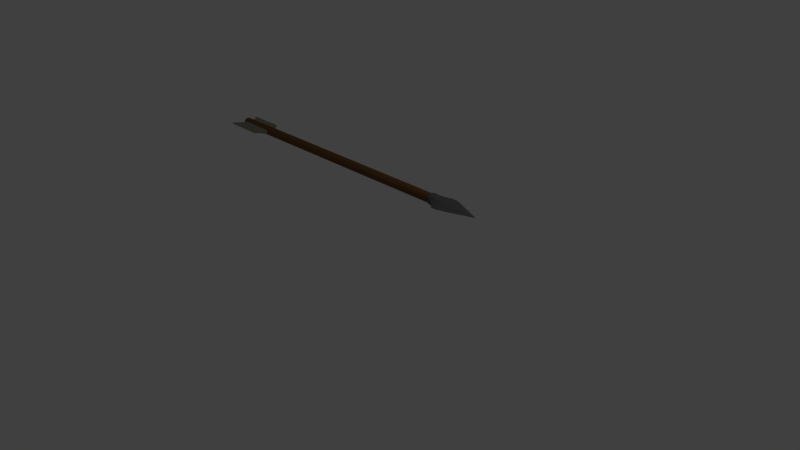 # Source: arrow.blend  (saved by Blender 2.77.0; exported with 4.5.12 LTS)
import bpy
from mathutils import Matrix  # noqa: F401  (used for matrix-valued properties, if any)

bpy.ops.wm.read_factory_settings(use_empty=True)
scene = bpy.context.scene
scene.name = 'Scene'

# ---- collections
col_collection_1 = bpy.data.collections.new('Collection 1'); scene.collection.children.link(col_collection_1)

# ---- materials (node trees are filled in below, after node groups)
mat_material_001 = bpy.data.materials.new('Material.001')
mat_material_001.alpha_threshold = 0.0
mat_material_001.roughness = 0.5
mat_try = bpy.data.materials.new('try')
mat_try.alpha_threshold = 0.0
mat_try.diffuse_color = (0.2441, 0.2633, 0.2397, 1.0)
mat_try.specular_color = (0.0331, 0.0331, 0.0331)
mat_try.roughness = 0.5
mat_body = bpy.data.materials.new('body')
mat_body.alpha_threshold = 0.0
mat_body.diffuse_color = (0.1373, 0.05886, 0.03496, 1.0)
mat_body.specular_color = (0.03106, 0.03106, 0.03106)
mat_body.roughness = 0.5
mat_metal = bpy.data.materials.new('metal')
mat_metal.alpha_threshold = 0.0
mat_metal.diffuse_color = (0.3854, 0.3891, 0.3929, 1.0)
mat_metal.specular_color = (0.0291, 0.0291, 0.0291)
mat_metal.roughness = 0.5

# ---- material node trees
mat_material_001.use_nodes = True; mat_material_001.node_tree.nodes.clear()
_N = mat_material_001.node_tree.nodes; _L = mat_material_001.node_tree.links
n0 = _N.new('ShaderNodeOutputMaterial'); n0.name = 'Material Output'; n0.location = (300, 300)
n1 = _N.new('ShaderNodeBsdfDiffuse'); n1.name = 'Diffuse BSDF'; n1.location = (10, 300)
_L.new(n1.outputs[0], n0.inputs[0])
n0.is_active_output = True
mat_try.use_nodes = True; mat_try.node_tree.nodes.clear()
_N = mat_try.node_tree.nodes; _L = mat_try.node_tree.links
n0 = _N.new('ShaderNodeOutputMaterial'); n0.name = 'Material Output'; n0.location = (300, 300)
n1 = _N.new('ShaderNodeBsdfDiffuse'); n1.name = 'Diffuse BSDF'; n1.location = (10, 300)
n1.inputs[0].default_value = (0.2521, 0.2633, 0.1882, 1.0)
_L.new(n1.outputs[0], n0.inputs[0])
n0.is_active_output = True
mat_body.use_nodes = True; mat_body.node_tree.nodes.clear()
_N = mat_body.node_tree.nodes; _L = mat_body.node_tree.links
n0 = _N.new('ShaderNodeOutputMaterial'); n0.name = 'Material Output'; n0.location = (300, 300)
n1 = _N.new('ShaderNodeBsdfDiffuse'); n1.name = 'Diffuse BSDF'; n1.location = (10, 300)
n1.inputs[0].default_value = (0.1758, 0.08628, 0.03232, 1.0)
_L.new(n1.outputs[0], n0.inputs[0])
n0.is_active_output = True
mat_metal.use_nodes = True; mat_metal.node_tree.nodes.clear()
_N = mat_metal.node_tree.nodes; _L = mat_metal.node_tree.links
n0 = _N.new('ShaderNodeOutputMaterial'); n0.name = 'Material Output'; n0.location = (300, 300)
n1 = _N.new('ShaderNodeBsdfDiffuse'); n1.name = 'Diffuse BSDF'; n1.location = (10, 300)
n1.inputs[0].default_value = (0.1317, 0.1312, 0.1398, 1.0)
_L.new(n1.outputs[0], n0.inputs[0])
n0.is_active_output = True

# ---- world
world_world = bpy.data.worlds.new('World'); scene.world = world_world
world_world.color = (0.05088, 0.05088, 0.05088)
world_world.use_sun_shadow = False
world_world.sun_shadow_jitter_overblur = 0.0
world_world.cycles.sampling_method = 'MANUAL'

# ---- cameras
cam_camera = bpy.data.cameras.new('Camera')
cam_camera.clip_end = 100.0
cam_camera.lens = 35.0
cam_camera.sensor_width = 32.0
cam_camera.sensor_height = 18.0
cam_camera.ortho_scale = 7.314
cam_camera.dof.focus_distance = 0.0

# ---- lights
light_lamp = bpy.data.lights.new('Lamp', 'POINT')
light_lamp.transmission_factor = 0.0
light_lamp.cutoff_distance = 30.0
light_lamp.energy = 100.0
light_lamp.shadow_buffer_clip_start = 1.001
light_lamp.shadow_soft_size = 0.1
light_lamp.shadow_maximum_resolution = 0.006
light_lamp.use_absolute_resolution = True

# ---- meshes
me_cylinder = bpy.data.meshes.new('Cylinder')
me_cylinder.from_pydata([(-0.0999, 1.0, 7.771), (0.04813, 1.0, 69.11), (0.4001, 0.866, 7.771), (0.5481, 0.866, 69.11), (0.7661, 0.5, 7.771), (0.9142, 0.5, 69.11), (0.9001, -1.193e-06, 7.771), (1.048, -9.165e-06, 69.11), (0.7661, -0.5, 7.771), (0.9142, -0.5, 69.11), (0.4001, -0.866, 7.771), (0.5481, -0.866, 69.11), (-0.0999, -1.0, 7.771), (0.04813, -1.0, 69.11), (-0.5999, -0.866, 7.771), (-0.4519, -0.866, 69.11), (-0.9659, -0.5, 7.771), (-0.8179, -0.5, 69.11), (-1.1, -1.614e-06, 7.771), (-0.9519, -9.586e-06, 69.11), (-0.9659, 0.5, 7.771), (-0.8179, 0.5, 69.11), (-0.5999, 0.866, 7.771), (-0.4519, 0.866, 69.11), (0.07783, 1.233, 72.54), (0.02604, 1.233, 68.74), (-0.5385, 1.068, 72.55), (-0.5903, 1.068, 68.75), (-0.4369, 0.6165, 72.56), (-1.042, 0.6165, 68.76), (-0.6021, -1.243e-05, 72.56), (-1.207, -1.151e-05, 68.76), (-0.4369, -0.6165, 72.56), (-1.042, -0.6165, 68.76), (-0.5385, -1.068, 72.55), (-0.5903, -1.068, 68.75), (0.07783, -1.233, 72.54), (0.02604, -1.233, 68.74), (0.6942, -1.068, 72.53), (0.6424, -1.068, 68.73), (0.7207, -0.6165, 72.52), (1.094, -0.6165, 68.72), (0.7588, -1.279e-05, 72.52), (1.259, -1.202e-05, 68.72), (0.7207, 0.6165, 72.52), (1.094, 0.6165, 68.72), (0.6942, 1.068, 72.53), (0.6424, 1.068, 68.73), (0.07837, 2.858, 72.75), (-0.5019, 1.686, 72.56), (-0.8691, 0.9733, 72.57), (-0.8775, -1.235e-05, 72.58), (-0.8691, -0.9733, 72.57), (-0.5019, -1.686, 72.56), (0.07837, -2.858, 72.75), (0.6485, -1.686, 72.52), (1.088, -0.9733, 72.51), (1.098, -1.29e-05, 72.5), (1.088, 0.9733, 72.51), (0.6485, 1.686, 72.52), (0.2198, 0.08592, 79.76), (0.1768, 0.0744, 79.76), (0.1829, -0.01718, 79.76), (0.1797, -0.02888, 79.76), (0.1829, -0.04058, 79.76), (0.1914, -0.04915, 79.76), (0.2031, -0.05228, 79.76), (0.2148, -0.04915, 79.76), (0.2234, -0.04058, 79.76), (0.3057, -1.272e-05, 79.76), (0.2942, 0.04295, 79.76), (0.2628, 0.0744, 79.76), (0.07502, 2.858, 71.41), (-0.5041, 1.686, 71.65), (-0.8714, 0.9733, 71.66), (-0.8798, -1.223e-05, 71.66), (-0.8714, -0.9733, 71.66), (-0.5041, -1.686, 71.65), (0.07502, -2.858, 71.41), (0.6462, -1.686, 71.61), (1.085, -0.9733, 71.6), (1.096, -1.278e-05, 71.59), (1.085, 0.9733, 71.6), (0.6462, 1.686, 71.61), (0.0697, 1.095, 69.28), (-0.4779, 0.9487, 69.29), (-0.8788, 0.5477, 69.3), (-1.026, -1.198e-05, 69.3), (-0.8788, -0.5477, 69.3), (-0.4779, -0.9487, 69.29), (0.0697, -1.095, 69.28), (0.6173, -0.9487, 69.27), (1.018, -0.5477, 69.26), (1.165, -1.243e-05, 69.26), (0.9879, 0.5477, 69.26), (0.5528, 0.9487, 69.27), (0.1356, 3.117, 6.651), (0.03058, -3.095, 6.648), (-0.3466, 3.125, 6.655), (-0.4452, -3.087, 6.652), (0.1968, 3.112, 14.76), (0.09179, -3.1, 14.76), (-0.2854, 3.119, 14.77), (-0.384, -3.093, 14.76), (0.2481, 1.761, 8.035), (0.3655, 0.6264, 8.815), (0.3451, -0.616, 8.815), (0.1526, -1.744, 8.034), (-0.5041, -1.734, 8.039), (-0.6456, -0.5998, 8.822), (-0.6252, 0.6426, 8.823), (-0.4846, 1.773, 8.041), (-0.4444, -1.739, 15.96), (-0.583, -0.605, 17.12), (-0.5626, 0.6374, 17.12), (-0.4249, 1.768, 15.96), (0.2124, -1.749, 15.95), (0.4077, -0.6212, 17.11), (0.4281, 0.6212, 17.11), (0.3078, 1.756, 15.96), (-0.2161, -3.47, 6.31), (-0.102, 3.468, 6.366), (-0.1551, -3.476, 14.39), (-0.04142, 3.463, 14.39), (-0.116, -1.744, 15.96), (-0.08763, -0.6131, 17.12), (-0.06727, 0.6293, 17.12), (-0.05853, 1.762, 15.96), (-0.1757, -1.739, 8.036), (-0.1502, -0.6079, 8.818), (-0.1299, 0.6345, 8.819), (-0.1183, 1.767, 8.038), (-0.4305, -2.996, 7.466), (-0.4322, -3.088, 8.371), (-0.4172, -3.001, 9.269), (-0.4081, -2.978, 10.19), (-0.4118, -3.09, 11.07), (-0.405, -3.091, 11.98), (-0.3911, -3.014, 12.87), (-0.3914, -3.092, 13.78), (-0.2928, 3.12, 13.78), (-0.2949, 3.043, 12.88), (-0.3064, 3.121, 11.98), (-0.3065, 3.009, 11.06), (-0.32, 3.122, 10.18), (-0.3214, 3.034, 9.272), (-0.3336, 3.124, 8.374), (-0.3348, 3.032, 7.469), (0.08436, -3.1, 13.77), (0.07288, -3.022, 12.87), (0.07075, -3.099, 11.97), (0.06395, -3.098, 11.07), (0.05048, -2.985, 10.18), (0.04498, -3.008, 9.265), (0.04355, -3.096, 8.367), (0.03118, -3.004, 7.463), (0.133, 3.024, 7.466), (0.1485, 3.116, 8.37), (0.147, 3.026, 9.268), (0.1621, 3.114, 10.17), (0.1582, 3.002, 11.05), (0.1757, 3.113, 11.98), (0.1752, 3.035, 12.87), (0.1893, 3.112, 13.78), (0.1587, -1.745, 8.832), (0.1653, -1.745, 9.712), (0.1719, -1.746, 10.59), (0.1786, -1.746, 11.47), (0.1852, -1.747, 12.35), (0.1919, -1.748, 13.23), (0.1985, -1.748, 14.11), (0.2051, -1.749, 14.99), (0.3514, -0.6165, 9.651), (0.3584, -0.6171, 10.57), (0.3653, -0.6177, 11.49), (0.3723, -0.6183, 12.42), (0.3792, -0.6189, 13.34), (0.3862, -0.6194, 14.26), (0.3932, -0.62, 15.18), (0.4001, -0.6206, 16.1), (0.3718, 0.6259, 9.652), (0.3787, 0.6253, 10.57), (0.3857, 0.6247, 11.5), (0.3927, 0.6241, 12.42), (0.3996, 0.6235, 13.34), (0.4066, 0.623, 14.26), (0.4135, 0.6224, 15.18), (0.4205, 0.6218, 16.1), (0.2541, 1.76, 8.834), (0.2607, 1.76, 9.714), (0.2674, 1.759, 10.59), (0.274, 1.759, 11.47), (0.2806, 1.758, 12.35), (0.2873, 1.757, 13.23), (0.2939, 1.757, 14.11), (0.3006, 1.756, 14.99), (-0.4516, -1.738, 15.0), (-0.4582, -1.737, 14.12), (-0.4649, -1.737, 13.24), (-0.4715, -1.736, 12.36), (-0.4782, -1.736, 11.48), (-0.4848, -1.735, 10.6), (-0.4915, -1.735, 9.717), (-0.5143, -1.761, 8.823), (-0.5906, -0.6044, 16.11), (-0.5975, -0.6038, 15.19), (-0.6045, -0.6032, 14.27), (-0.6115, -0.6026, 13.35), (-0.6184, -0.602, 12.42), (-0.6254, -0.6015, 11.5), (-0.6323, -0.6009, 10.58), (-0.6393, -0.6003, 9.659), (-0.5702, 0.638, 16.11), (-0.5772, 0.6386, 15.19), (-0.5841, 0.6392, 14.27), (-0.5911, 0.6398, 13.35), (-0.5981, 0.6404, 12.42), (-0.605, 0.6409, 11.5), (-0.612, 0.6415, 10.58), (-0.6189, 0.6421, 9.659), (-0.4321, 1.768, 15.0), (-0.4388, 1.769, 14.12), (-0.4454, 1.77, 13.24), (-0.4521, 1.77, 12.36), (-0.4587, 1.771, 11.48), (-0.4653, 1.771, 10.6), (-0.472, 1.772, 9.719), (-0.4786, 1.772, 8.839), (-0.1625, -3.475, 13.41), (-0.1678, -3.388, 12.52), (-0.1761, -3.474, 11.62), (-0.1828, -3.473, 10.72), (-0.1874, -3.347, 9.845), (-0.1947, -3.373, 8.928), (-0.2032, -3.471, 8.023), (-0.2082, -3.368, 7.132), (-0.09752, 3.365, 7.181), (-0.08915, 3.467, 8.067), (-0.084, 3.368, 8.965), (-0.07569, 3.466, 9.851), (-0.07107, 3.34, 10.73), (-0.06223, 3.465, 11.63), (-0.05687, 3.378, 12.53), (-0.04877, 3.464, 13.42)], [], [(0, 1, 3, 2), (2, 3, 5, 4), (4, 5, 7, 6), (6, 7, 9, 8), (8, 9, 11, 10), (10, 11, 13, 12), (12, 13, 15, 14), (14, 15, 17, 16), (16, 17, 19, 18), (18, 19, 21, 20), (3, 1, 23, 21, 19, 17, 15, 13, 11, 9, 7, 5), (20, 21, 23, 22), (22, 23, 1, 0), (0, 2, 4, 6, 8, 10, 12, 14, 16, 18, 20, 22), (24, 25, 27, 26), (26, 27, 29, 28), (28, 29, 31, 30), (30, 31, 33, 32), (32, 33, 35, 34), (34, 35, 37, 36), (36, 37, 39, 38), (38, 39, 41, 40), (40, 41, 43, 42), (42, 43, 45, 44), (27, 25, 47, 45, 43, 41, 39, 37, 35, 33, 31, 29), (44, 45, 47, 46), (46, 47, 25, 24), (40, 42, 57, 56), (54, 55, 67, 66), (38, 40, 56, 55), (36, 38, 55, 54), (34, 36, 54, 53), (32, 34, 53, 52), (30, 32, 52, 51), (46, 24, 48, 59), (24, 26, 49, 48), (28, 30, 51, 50), (44, 46, 59, 58), (26, 28, 50, 49), (42, 44, 58, 57), (60, 61, 62, 63, 64, 65, 66, 67, 68, 69, 70, 71), (51, 52, 64, 63), (58, 59, 71, 70), (48, 49, 61, 60), (55, 56, 68, 67), (52, 53, 65, 64), (59, 48, 60, 71), (49, 50, 62, 61), (56, 57, 69, 68), (53, 54, 66, 65), (50, 51, 63, 62), (57, 58, 70, 69), (54, 55, 79, 78), (52, 51, 75, 76), (59, 58, 82, 83), (49, 48, 72, 73), (56, 55, 79, 80), (53, 52, 76, 77), (48, 59, 83, 72), (50, 49, 73, 74), (57, 56, 80, 81), (54, 53, 77, 78), (51, 50, 74, 75), (58, 57, 81, 82), (82, 81, 93, 94), (78, 79, 91, 90), (76, 75, 87, 88), (83, 82, 94, 95), (73, 72, 84, 85), (80, 79, 91, 92), (77, 76, 88, 89), (72, 83, 95, 84), (74, 73, 85, 86), (81, 80, 92, 93), (78, 77, 89, 90), (75, 74, 86, 87), (131, 111, 98, 121), (220, 115, 102, 140), (127, 119, 100, 123), (188, 104, 96, 156), (243, 140, 102, 123), (235, 132, 99, 120), (155, 97, 107, 164), (164, 107, 106, 172), (172, 106, 105, 180), (180, 105, 104, 188), (122, 101, 116, 124), (124, 116, 117, 125), (125, 117, 118, 126), (126, 118, 119, 127), (139, 103, 112, 196), (196, 112, 113, 204), (204, 113, 114, 212), (212, 114, 115, 220), (120, 99, 108, 128), (128, 108, 109, 129), (129, 109, 110, 130), (130, 110, 111, 131), (105, 130, 131, 104), (106, 129, 130, 105), (107, 128, 129, 106), (97, 120, 128, 107), (114, 126, 127, 115), (113, 125, 126, 114), (112, 124, 125, 113), (103, 122, 124, 112), (155, 235, 120, 97), (163, 243, 123, 100), (115, 127, 123, 102), (104, 131, 121, 96), (96, 121, 236, 156), (156, 236, 237, 157), (157, 237, 238, 158), (158, 238, 239, 159), (159, 239, 240, 160), (160, 240, 241, 161), (161, 241, 242, 162), (162, 242, 243, 163), (101, 122, 228, 148), (148, 228, 229, 149), (149, 229, 230, 150), (150, 230, 231, 151), (151, 231, 232, 152), (152, 232, 233, 153), (153, 233, 234, 154), (154, 234, 235, 155), (110, 219, 227, 111), (219, 218, 226, 227), (218, 217, 225, 226), (217, 216, 224, 225), (216, 215, 223, 224), (215, 214, 222, 223), (214, 213, 221, 222), (213, 212, 220, 221), (109, 211, 219, 110), (211, 210, 218, 219), (210, 209, 217, 218), (209, 208, 216, 217), (208, 207, 215, 216), (207, 206, 214, 215), (206, 205, 213, 214), (205, 204, 212, 213), (108, 203, 211, 109), (203, 202, 210, 211), (202, 201, 209, 210), (201, 200, 208, 209), (200, 199, 207, 208), (199, 198, 206, 207), (198, 197, 205, 206), (197, 196, 204, 205), (99, 132, 203, 108), (132, 133, 202, 203), (133, 134, 201, 202), (134, 135, 200, 201), (135, 136, 199, 200), (136, 137, 198, 199), (137, 138, 197, 198), (138, 139, 196, 197), (118, 187, 195, 119), (187, 186, 194, 195), (186, 185, 193, 194), (185, 184, 192, 193), (184, 183, 191, 192), (183, 182, 190, 191), (182, 181, 189, 190), (181, 180, 188, 189), (117, 179, 187, 118), (179, 178, 186, 187), (178, 177, 185, 186), (177, 176, 184, 185), (176, 175, 183, 184), (175, 174, 182, 183), (174, 173, 181, 182), (173, 172, 180, 181), (116, 171, 179, 117), (171, 170, 178, 179), (170, 169, 177, 178), (169, 168, 176, 177), (168, 167, 175, 176), (167, 166, 174, 175), (166, 165, 173, 174), (165, 164, 172, 173), (101, 148, 171, 116), (148, 149, 170, 171), (149, 150, 169, 170), (150, 151, 168, 169), (151, 152, 167, 168), (152, 153, 166, 167), (153, 154, 165, 166), (154, 155, 164, 165), (122, 103, 139, 228), (228, 139, 138, 229), (229, 138, 137, 230), (230, 137, 136, 231), (231, 136, 135, 232), (232, 135, 134, 233), (233, 134, 133, 234), (234, 133, 132, 235), (121, 98, 147, 236), (236, 147, 146, 237), (237, 146, 145, 238), (238, 145, 144, 239), (239, 144, 143, 240), (240, 143, 142, 241), (241, 142, 141, 242), (242, 141, 140, 243), (119, 195, 163, 100), (195, 194, 162, 163), (194, 193, 161, 162), (193, 192, 160, 161), (192, 191, 159, 160), (191, 190, 158, 159), (190, 189, 157, 158), (189, 188, 156, 157), (111, 227, 147, 98), (227, 226, 146, 147), (226, 225, 145, 146), (225, 224, 144, 145), (224, 223, 143, 144), (223, 222, 142, 143), (222, 221, 141, 142), (221, 220, 140, 141)])
me_cylinder.polygons.foreach_set('material_index', [2, 2, 2, 2, 2, 2, 2, 2, 2, 2, 2, 2, 2, 2, 3, 3, 3, 3, 3, 3, 3, 3, 3, 3, 3, 3, 3, 3, 3, 3, 3, 3, 3, 3, 3, 3, 3, 3, 3, 3, 3, 3, 3, 3, 3, 3, 3, 3, 3, 3, 3, 3, 3, 3, 3, 3, 3, 3, 3, 3, 3, 3, 3, 3, 3, 3, 3, 3, 3, 3, 3, 3, 3, 3, 3, 3, 1, 1, 1, 1, 1, 1, 1, 1, 1, 1, 1, 1, 1, 1, 1, 1, 1, 1, 1, 1, 1, 1, 1, 1, 1, 1, 1, 1, 1, 1, 1, 1, 1, 1, 1, 1, 1, 1, 1, 1, 1, 1, 1, 1, 1, 1, 1, 1, 1, 1, 1, 1, 1, 1, 1, 1, 1, 1, 1, 1, 1, 1, 1, 1, 1, 1, 1, 1, 1, 1, 1, 1, 1, 1, 1, 1, 1, 1, 1, 1, 1, 1, 1, 1, 1, 1, 1, 1, 1, 1, 1, 1, 1, 1, 1, 1, 1, 1, 1, 1, 1, 1, 1, 1, 1, 1, 1, 1, 1, 1, 1, 1, 1, 1, 1, 1, 1, 1, 1, 1, 1, 1, 1, 1, 1, 1, 1, 1, 1, 1, 1, 1, 1, 1, 1, 1, 1, 1, 1, 1, 1, 1, 1, 1, 1, 1])
me_cylinder.materials.append(mat_material_001)
me_cylinder.materials.append(mat_try)
me_cylinder.materials.append(mat_body)
me_cylinder.materials.append(mat_metal)
me_cylinder.use_remesh_preserve_volume = False
me_cylinder.use_remesh_preserve_attributes = False
me_cylinder.use_mirror_vertex_groups = False
me_cylinder.update()

# ---- objects
ob_lamp = bpy.data.objects.new('Lamp', light_lamp)
ob_camera = bpy.data.objects.new('Camera', cam_camera)
ob_cylinder = bpy.data.objects.new('Cylinder', me_cylinder)

# ---- transforms, parenting, visibility, modifiers, constraints
ob_lamp.location = (4.076, 1.005, 5.904)
ob_lamp.rotation_euler = (0.6503, 0.05522, 1.866)
ob_lamp.lock_rotations_4d = False
ob_lamp.empty_display_type = 'ARROWS'
ob_lamp.color = (0.0, 0.0, 0.0, 0.0)
ob_lamp.lineart.crease_threshold = 0.0
ob_camera.location = (7.481, -6.508, 5.344)
ob_camera.rotation_euler = (1.109, 0.01082, 0.8149)
ob_camera.lock_rotations_4d = False
ob_camera.empty_display_type = 'ARROWS'
ob_camera.color = (0.0, 0.0, 0.0, 0.0)
ob_camera.display_type = 'WIRE'
ob_camera.lineart.crease_threshold = 0.0
ob_cylinder.location = (-3.371, 0.1536, 1.016)
ob_cylinder.rotation_euler = (5.372e-05, 1.568, 5.386e-05)
ob_cylinder.scale = (0.06199, 0.06199, 0.06199)
ob_cylinder.lineart.crease_threshold = 0.0

# ---- collection membership
col_collection_1.objects.link(ob_lamp)
col_collection_1.objects.link(ob_camera)
col_collection_1.objects.link(ob_cylinder)

# ---- scene / render settings (as saved in the file)
scene.camera = ob_camera
scene.frame_start = 1; scene.frame_end = 250; scene.frame_set(1)
scene.render.engine = 'CYCLES'
scene.render.resolution_percentage = 50
scene.render.dither_intensity = 0.0
scene.cycles.use_denoising = False
scene.cycles.samples = 128
scene.cycles.sampling_pattern = 'TABULATED_SOBOL'
scene.cycles.light_sampling_threshold = 0.0
scene.cycles.use_adaptive_sampling = False
scene.cycles.use_light_tree = False
scene.cycles.blur_glossy = 0.0
scene.cycles.sample_clamp_indirect = 0.0
scene.view_settings.view_transform = 'Standard'
bpy.context.view_layer.update()
